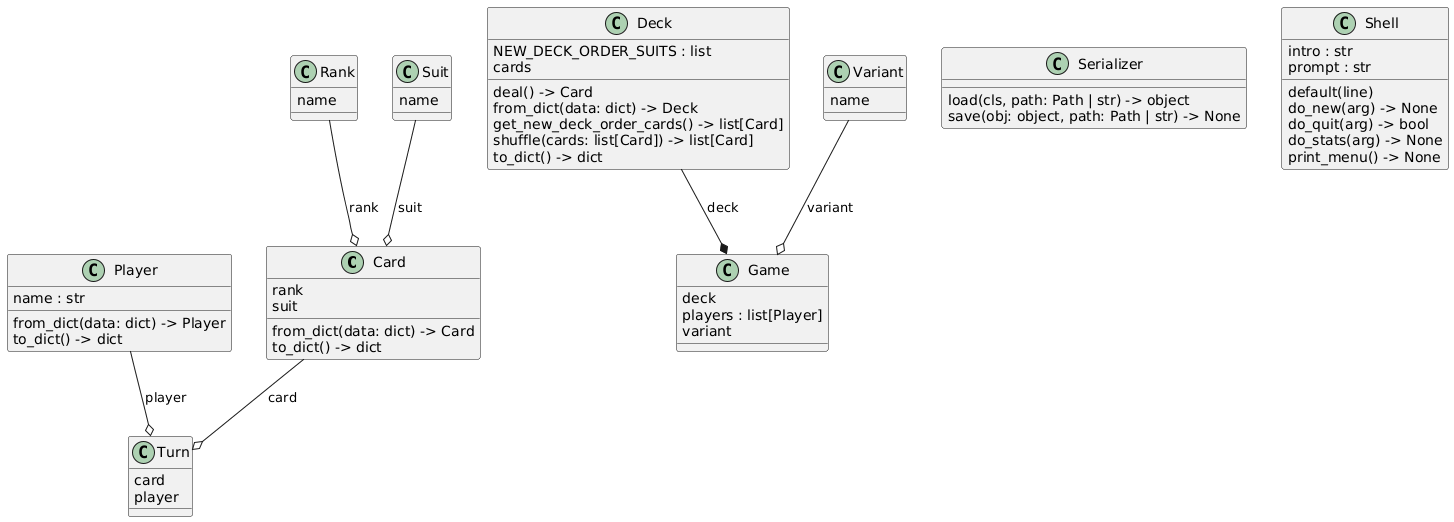

The diagram above was rendered by PlantUML. Its source (embedded in the PNG):
@startuml
set namespaceSeparator none
class "Card" as models.card.Card {
  rank
  suit
  from_dict(data: dict) -> Card
  to_dict() -> dict
}
class "Deck" as models.deck.Deck {
  NEW_DECK_ORDER_SUITS : list
  cards
  deal() -> Card
  from_dict(data: dict) -> Deck
  get_new_deck_order_cards() -> list[Card]
  shuffle(cards: list[Card]) -> list[Card]
  to_dict() -> dict
}
class "Game" as models.game.Game {
  deck
  players : list[Player]
  variant
}
class "Player" as models.player.Player {
  name : str
  from_dict(data: dict) -> Player
  to_dict() -> dict
}
class "Rank" as enums.rank.Rank {
  name
}
class "Serializer" as utils.serializer.Serializer {
  load(cls, path: Path | str) -> object
  save(obj: object, path: Path | str) -> None
}
class "Shell" as models.shell.Shell {
  intro : str
  prompt : str
  default(line)
  do_new(arg) -> None
  do_quit(arg) -> bool
  do_stats(arg) -> None
  print_menu() -> None
}
class "Suit" as enums.suit.Suit {
  name
}
class "Turn" as models.turn.Turn {
  card
  player
}
class "Variant" as enums.variant.Variant {
  name
}
models.deck.Deck --* models.game.Game : deck
enums.rank.Rank --o models.card.Card : rank
enums.suit.Suit --o models.card.Card : suit
enums.variant.Variant --o models.game.Game : variant
models.card.Card --o models.turn.Turn : card
models.player.Player --o models.turn.Turn : player
@enduml